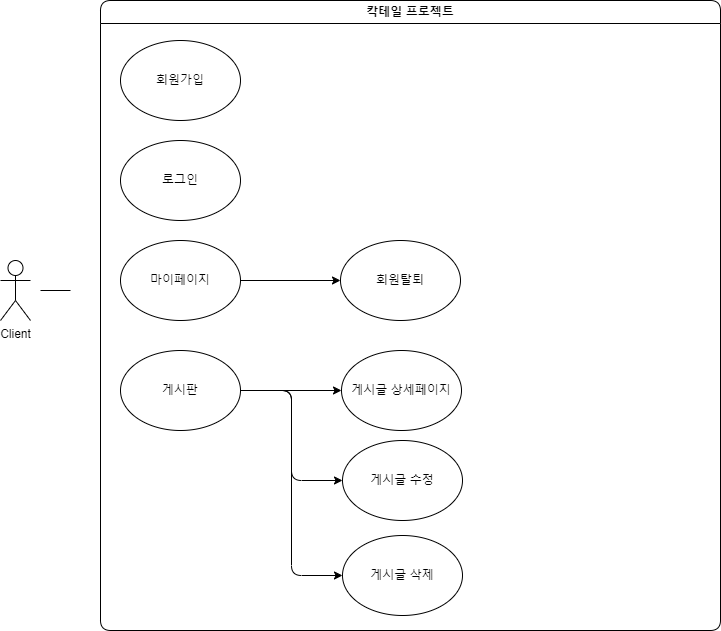

The diagram above was exported from draw.io. Its source (the exported page's mxGraphModel, read from the mxfile embedded in the PNG):
<mxGraphModel dx="1434" dy="1965" grid="1" gridSize="10" guides="1" tooltips="1" connect="1" arrows="1" fold="1" page="1" pageScale="1" pageWidth="827" pageHeight="1169" math="0" shadow="0">
  <root>
    <mxCell id="0" />
    <mxCell id="1" parent="0" />
    <mxCell id="kd9_J3utQdZSndaZaKud-1" value="Client" style="shape=umlActor;verticalLabelPosition=bottom;verticalAlign=top;html=1;outlineConnect=0;labelBackgroundColor=none;rounded=1;" parent="1" vertex="1">
      <mxGeometry x="80" y="230" width="30" height="60" as="geometry" />
    </mxCell>
    <mxCell id="pJHHqUSMGOYTdIO_t1hX-4" value="" style="endArrow=none;html=1;rounded=1;labelBackgroundColor=none;fontColor=default;" parent="1" edge="1">
      <mxGeometry width="50" height="50" relative="1" as="geometry">
        <mxPoint x="120" y="260" as="sourcePoint" />
        <mxPoint x="150" y="260" as="targetPoint" />
      </mxGeometry>
    </mxCell>
    <mxCell id="pJHHqUSMGOYTdIO_t1hX-6" value="회원가입" style="ellipse;whiteSpace=wrap;html=1;labelBackgroundColor=none;rounded=1;" parent="1" vertex="1">
      <mxGeometry x="200" y="10" width="120" height="80" as="geometry" />
    </mxCell>
    <mxCell id="pJHHqUSMGOYTdIO_t1hX-25" value="" style="edgeStyle=orthogonalEdgeStyle;rounded=1;orthogonalLoop=1;jettySize=auto;html=1;labelBackgroundColor=none;fontColor=default;" parent="1" source="pJHHqUSMGOYTdIO_t1hX-7" target="pJHHqUSMGOYTdIO_t1hX-11" edge="1">
      <mxGeometry relative="1" as="geometry" />
    </mxCell>
    <mxCell id="pJHHqUSMGOYTdIO_t1hX-7" value="게시판" style="ellipse;whiteSpace=wrap;html=1;labelBackgroundColor=none;rounded=1;" parent="1" vertex="1">
      <mxGeometry x="200" y="320" width="120" height="80" as="geometry" />
    </mxCell>
    <mxCell id="pJHHqUSMGOYTdIO_t1hX-11" value="게시글 상세페이지" style="ellipse;whiteSpace=wrap;html=1;labelBackgroundColor=none;rounded=1;" parent="1" vertex="1">
      <mxGeometry x="421" y="320" width="120" height="80" as="geometry" />
    </mxCell>
    <mxCell id="pJHHqUSMGOYTdIO_t1hX-24" value="" style="edgeStyle=orthogonalEdgeStyle;rounded=1;orthogonalLoop=1;jettySize=auto;html=1;labelBackgroundColor=none;fontColor=default;" parent="1" source="pJHHqUSMGOYTdIO_t1hX-12" target="pJHHqUSMGOYTdIO_t1hX-23" edge="1">
      <mxGeometry relative="1" as="geometry" />
    </mxCell>
    <mxCell id="pJHHqUSMGOYTdIO_t1hX-12" value="마이페이지" style="ellipse;whiteSpace=wrap;html=1;labelBackgroundColor=none;rounded=1;" parent="1" vertex="1">
      <mxGeometry x="200" y="210" width="120" height="80" as="geometry" />
    </mxCell>
    <mxCell id="pJHHqUSMGOYTdIO_t1hX-23" value="회원탈퇴" style="ellipse;whiteSpace=wrap;html=1;labelBackgroundColor=none;rounded=1;" parent="1" vertex="1">
      <mxGeometry x="420" y="210" width="120" height="80" as="geometry" />
    </mxCell>
    <mxCell id="pJHHqUSMGOYTdIO_t1hX-30" value="게시글 수정" style="ellipse;whiteSpace=wrap;html=1;labelBackgroundColor=none;rounded=1;" parent="1" vertex="1">
      <mxGeometry x="422" y="410" width="120" height="80" as="geometry" />
    </mxCell>
    <mxCell id="pJHHqUSMGOYTdIO_t1hX-32" value="칵테일 프로젝트" style="swimlane;whiteSpace=wrap;html=1;labelBackgroundColor=none;rounded=1;" parent="1" vertex="1">
      <mxGeometry x="180" y="-30" width="620" height="630" as="geometry" />
    </mxCell>
    <mxCell id="ej_-_-eXAVt92FqYWYSD-2" value="게시글 삭제" style="ellipse;whiteSpace=wrap;html=1;labelBackgroundColor=none;rounded=1;" parent="pJHHqUSMGOYTdIO_t1hX-32" vertex="1">
      <mxGeometry x="242" y="535" width="120" height="80" as="geometry" />
    </mxCell>
    <mxCell id="pJHHqUSMGOYTdIO_t1hX-5" value="로그인" style="ellipse;whiteSpace=wrap;html=1;labelBackgroundColor=none;rounded=1;" parent="1" vertex="1">
      <mxGeometry x="200" y="110" width="120" height="80" as="geometry" />
    </mxCell>
    <mxCell id="ej_-_-eXAVt92FqYWYSD-1" value="" style="edgeStyle=orthogonalEdgeStyle;rounded=1;orthogonalLoop=1;jettySize=auto;html=1;exitX=1;exitY=0.5;exitDx=0;exitDy=0;entryX=0;entryY=0.5;entryDx=0;entryDy=0;labelBackgroundColor=none;fontColor=default;" parent="1" source="pJHHqUSMGOYTdIO_t1hX-7" target="pJHHqUSMGOYTdIO_t1hX-30" edge="1">
      <mxGeometry relative="1" as="geometry">
        <mxPoint x="330" y="370" as="sourcePoint" />
        <mxPoint x="424" y="370" as="targetPoint" />
      </mxGeometry>
    </mxCell>
    <mxCell id="ej_-_-eXAVt92FqYWYSD-4" value="" style="edgeStyle=orthogonalEdgeStyle;rounded=1;orthogonalLoop=1;jettySize=auto;html=1;exitX=1;exitY=0.5;exitDx=0;exitDy=0;entryX=0;entryY=0.5;entryDx=0;entryDy=0;labelBackgroundColor=none;fontColor=default;" parent="1" source="pJHHqUSMGOYTdIO_t1hX-7" target="ej_-_-eXAVt92FqYWYSD-2" edge="1">
      <mxGeometry relative="1" as="geometry">
        <mxPoint x="330" y="370" as="sourcePoint" />
        <mxPoint x="432" y="460" as="targetPoint" />
      </mxGeometry>
    </mxCell>
  </root>
</mxGraphModel>